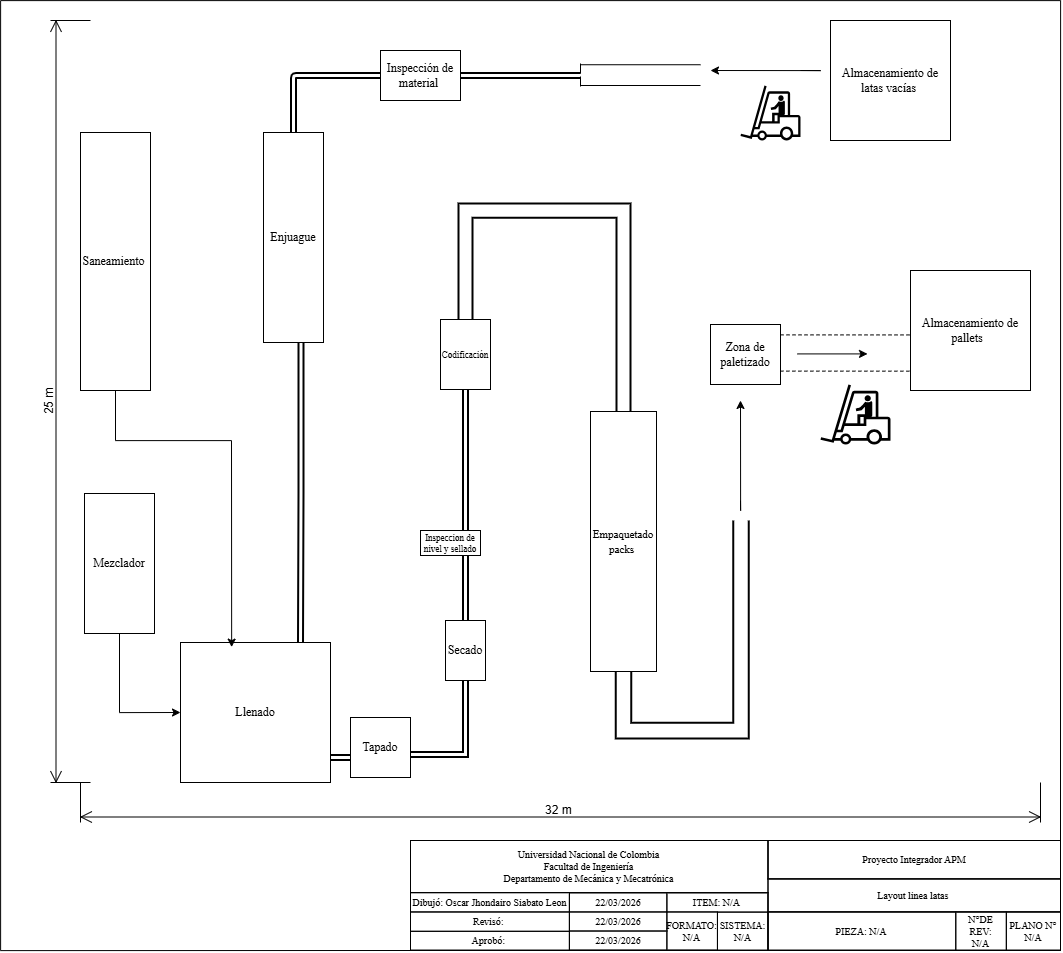

The diagram above was exported from draw.io. Its source (the exported page's mxGraphModel, read from the mxfile embedded in the PNG):
<mxGraphModel dx="2765" dy="1033" grid="1" gridSize="10" guides="1" tooltips="1" connect="1" arrows="1" fold="1" page="1" pageScale="1" pageWidth="827" pageHeight="1169" math="0" shadow="0">
  <root>
    <mxCell id="0" />
    <mxCell id="1" parent="0" />
    <mxCell id="mif8Gjw7OyrXb3EcMvxp-1" parent="1" style="whiteSpace=wrap;html=1;aspect=fixed;" value="&lt;font face=&quot;Times New Roman&quot;&gt;Almacenamiento de latas vacías&amp;nbsp;&lt;/font&gt;" vertex="1">
      <mxGeometry height="120" width="120" x="790" y="50" as="geometry" />
    </mxCell>
    <mxCell id="mif8Gjw7OyrXb3EcMvxp-33" edge="1" parent="1" source="mif8Gjw7OyrXb3EcMvxp-2" style="edgeStyle=orthogonalEdgeStyle;rounded=0;orthogonalLoop=1;jettySize=auto;html=1;shape=link;strokeWidth=2;">
      <mxGeometry relative="1" as="geometry">
        <mxPoint x="540" y="105" as="targetPoint" />
      </mxGeometry>
    </mxCell>
    <mxCell id="mif8Gjw7OyrXb3EcMvxp-2" parent="1" style="rounded=0;whiteSpace=wrap;html=1;fontFamily=Times New Roman;" value="Inspección de material&amp;nbsp;" vertex="1">
      <mxGeometry height="50" width="80" x="340" y="80" as="geometry" />
    </mxCell>
    <mxCell id="mif8Gjw7OyrXb3EcMvxp-19" edge="1" parent="1" source="mif8Gjw7OyrXb3EcMvxp-3" style="edgeStyle=orthogonalEdgeStyle;rounded=1;orthogonalLoop=1;jettySize=auto;html=1;exitX=0.5;exitY=0;exitDx=0;exitDy=0;entryX=0;entryY=0.5;entryDx=0;entryDy=0;curved=0;shape=link;strokeWidth=2;" target="mif8Gjw7OyrXb3EcMvxp-2">
      <mxGeometry relative="1" as="geometry" />
    </mxCell>
    <mxCell id="mif8Gjw7OyrXb3EcMvxp-23" edge="1" parent="1" style="edgeStyle=orthogonalEdgeStyle;rounded=0;orthogonalLoop=1;jettySize=auto;html=1;exitX=0.5;exitY=1;exitDx=0;exitDy=0;entryX=0.75;entryY=0;entryDx=0;entryDy=0;shape=link;strokeWidth=2;">
      <mxGeometry relative="1" as="geometry">
        <mxPoint x="260.5" y="372" as="sourcePoint" />
        <mxPoint x="260" y="672" as="targetPoint" />
      </mxGeometry>
    </mxCell>
    <mxCell id="mif8Gjw7OyrXb3EcMvxp-3" parent="1" style="rounded=0;whiteSpace=wrap;html=1;fontFamily=Times New Roman;" value="Enjuague" vertex="1">
      <mxGeometry height="210" width="60" x="223" y="162" as="geometry" />
    </mxCell>
    <mxCell id="mif8Gjw7OyrXb3EcMvxp-25" edge="1" parent="1" style="edgeStyle=orthogonalEdgeStyle;rounded=0;orthogonalLoop=1;jettySize=auto;html=1;exitX=1;exitY=0.75;exitDx=0;exitDy=0;entryX=0;entryY=0.5;entryDx=0;entryDy=0;shape=link;strokeWidth=2;">
      <mxGeometry relative="1" as="geometry">
        <mxPoint x="290" y="786.9999999999999" as="sourcePoint" />
        <mxPoint x="310" y="786.9999999999999" as="targetPoint" />
      </mxGeometry>
    </mxCell>
    <mxCell id="mif8Gjw7OyrXb3EcMvxp-4" parent="1" style="rounded=0;whiteSpace=wrap;html=1;fontFamily=Times New Roman;" value="Llenado" vertex="1">
      <mxGeometry height="140" width="150" x="140" y="672" as="geometry" />
    </mxCell>
    <mxCell id="mif8Gjw7OyrXb3EcMvxp-26" edge="1" parent="1" source="mif8Gjw7OyrXb3EcMvxp-5" style="edgeStyle=orthogonalEdgeStyle;rounded=0;orthogonalLoop=1;jettySize=auto;html=1;exitX=1.006;exitY=0.618;exitDx=0;exitDy=0;entryX=0.5;entryY=1;entryDx=0;entryDy=0;shape=link;exitPerimeter=0;strokeWidth=2;" target="mif8Gjw7OyrXb3EcMvxp-6">
      <mxGeometry relative="1" as="geometry" />
    </mxCell>
    <mxCell id="mif8Gjw7OyrXb3EcMvxp-5" parent="1" style="rounded=0;whiteSpace=wrap;html=1;fontFamily=Times New Roman;" value="Tapado" vertex="1">
      <mxGeometry height="60" width="60" x="310" y="747" as="geometry" />
    </mxCell>
    <mxCell id="mif8Gjw7OyrXb3EcMvxp-27" edge="1" parent="1" source="mif8Gjw7OyrXb3EcMvxp-6" style="edgeStyle=orthogonalEdgeStyle;rounded=0;orthogonalLoop=1;jettySize=auto;html=1;exitX=0.5;exitY=0;exitDx=0;exitDy=0;entryX=0.75;entryY=1;entryDx=0;entryDy=0;shape=link;strokeWidth=2;" target="mif8Gjw7OyrXb3EcMvxp-7">
      <mxGeometry relative="1" as="geometry" />
    </mxCell>
    <mxCell id="mif8Gjw7OyrXb3EcMvxp-6" parent="1" style="rounded=0;whiteSpace=wrap;html=1;fontFamily=Times New Roman;" value="Secado" vertex="1">
      <mxGeometry height="60" width="40" x="405" y="650" as="geometry" />
    </mxCell>
    <mxCell id="mif8Gjw7OyrXb3EcMvxp-28" edge="1" parent="1" source="mif8Gjw7OyrXb3EcMvxp-7" style="edgeStyle=orthogonalEdgeStyle;rounded=0;orthogonalLoop=1;jettySize=auto;html=1;exitX=0.75;exitY=0;exitDx=0;exitDy=0;shape=link;strokeWidth=2;" target="mif8Gjw7OyrXb3EcMvxp-8">
      <mxGeometry relative="1" as="geometry" />
    </mxCell>
    <mxCell id="mif8Gjw7OyrXb3EcMvxp-7" parent="1" style="rounded=0;whiteSpace=wrap;html=1;fontFamily=Times New Roman;fontSize=9;" value="Inspeccion de nivel y sellado" vertex="1">
      <mxGeometry height="25" width="60" x="380" y="560" as="geometry" />
    </mxCell>
    <mxCell id="mif8Gjw7OyrXb3EcMvxp-29" edge="1" parent="1" source="mif8Gjw7OyrXb3EcMvxp-8" style="edgeStyle=orthogonalEdgeStyle;rounded=0;orthogonalLoop=1;jettySize=auto;html=1;exitX=0.5;exitY=0;exitDx=0;exitDy=0;entryX=0.5;entryY=0;entryDx=0;entryDy=0;shape=link;strokeWidth=2;width=13.076923076923077;" target="mif8Gjw7OyrXb3EcMvxp-11">
      <mxGeometry relative="1" as="geometry">
        <Array as="points">
          <mxPoint x="425" y="240" />
          <mxPoint x="583" y="240" />
        </Array>
      </mxGeometry>
    </mxCell>
    <mxCell id="mif8Gjw7OyrXb3EcMvxp-8" parent="1" style="rounded=0;whiteSpace=wrap;html=1;fontFamily=Times New Roman;" value="&lt;font style=&quot;font-size: 9px;&quot;&gt;Codificación&lt;/font&gt;" vertex="1">
      <mxGeometry height="70" width="50" x="400" y="349" as="geometry" />
    </mxCell>
    <mxCell id="mif8Gjw7OyrXb3EcMvxp-11" parent="1" style="rounded=0;whiteSpace=wrap;html=1;fontFamily=Times New Roman;" value="&lt;font style=&quot;font-size: 11px;&quot;&gt;Empaquetado packs&amp;nbsp;&lt;/font&gt;" vertex="1">
      <mxGeometry height="260" width="66" x="550" y="441" as="geometry" />
    </mxCell>
    <mxCell id="mif8Gjw7OyrXb3EcMvxp-37" edge="1" parent="1" style="edgeStyle=orthogonalEdgeStyle;rounded=0;orthogonalLoop=1;jettySize=auto;html=1;shape=link;dashed=1;width=36.25;">
      <mxGeometry relative="1" as="geometry">
        <Array as="points">
          <mxPoint x="890" y="382.47" />
          <mxPoint x="890" y="385.47" />
        </Array>
        <mxPoint x="680" y="382.47" as="sourcePoint" />
        <mxPoint x="950" y="385.47" as="targetPoint" />
      </mxGeometry>
    </mxCell>
    <mxCell id="mif8Gjw7OyrXb3EcMvxp-38" edge="1" parent="1" style="edgeStyle=orthogonalEdgeStyle;rounded=0;orthogonalLoop=1;jettySize=auto;html=1;">
      <mxGeometry relative="1" as="geometry">
        <Array as="points">
          <mxPoint x="700" y="540" />
          <mxPoint x="700" y="540" />
        </Array>
        <mxPoint x="700" y="530" as="sourcePoint" />
        <mxPoint x="700" y="430" as="targetPoint" />
      </mxGeometry>
    </mxCell>
    <mxCell id="mif8Gjw7OyrXb3EcMvxp-12" parent="1" style="rounded=0;whiteSpace=wrap;html=1;fontFamily=Times New Roman;" value="Zona de paletizado" vertex="1">
      <mxGeometry height="60" width="70" x="670" y="354" as="geometry" />
    </mxCell>
    <mxCell id="mif8Gjw7OyrXb3EcMvxp-14" parent="1" style="whiteSpace=wrap;html=1;aspect=fixed;" value="&lt;font face=&quot;Times New Roman&quot;&gt;Almacenamiento de pallets&amp;nbsp;&amp;nbsp;&lt;/font&gt;" vertex="1">
      <mxGeometry height="120" width="120" x="870" y="300" as="geometry" />
    </mxCell>
    <mxCell id="mif8Gjw7OyrXb3EcMvxp-15" parent="1" style="rounded=0;whiteSpace=wrap;html=1;fontFamily=Times New Roman;" value="Saneamiento&amp;nbsp;" vertex="1">
      <mxGeometry height="258" width="70" x="40" y="162" as="geometry" />
    </mxCell>
    <mxCell id="mif8Gjw7OyrXb3EcMvxp-41" edge="1" parent="1" source="mif8Gjw7OyrXb3EcMvxp-16" style="edgeStyle=orthogonalEdgeStyle;rounded=0;orthogonalLoop=1;jettySize=auto;html=1;exitX=0.5;exitY=1;exitDx=0;exitDy=0;entryX=0;entryY=0.5;entryDx=0;entryDy=0;" target="mif8Gjw7OyrXb3EcMvxp-4">
      <mxGeometry relative="1" as="geometry" />
    </mxCell>
    <mxCell id="mif8Gjw7OyrXb3EcMvxp-16" parent="1" style="rounded=0;whiteSpace=wrap;html=1;fontFamily=Times New Roman;" value="Mezclador" vertex="1">
      <mxGeometry height="140" width="70" x="44" y="523" as="geometry" />
    </mxCell>
    <mxCell id="mif8Gjw7OyrXb3EcMvxp-30" edge="1" parent="1" source="mif8Gjw7OyrXb3EcMvxp-11" style="edgeStyle=orthogonalEdgeStyle;rounded=0;orthogonalLoop=1;jettySize=auto;html=1;exitX=0.5;exitY=1;exitDx=0;exitDy=0;entryX=0.64;entryY=0.643;entryDx=0;entryDy=0;entryPerimeter=0;shape=link;strokeWidth=2;width=14.615384615384613;">
      <mxGeometry relative="1" as="geometry">
        <Array as="points">
          <mxPoint x="583" y="760" />
          <mxPoint x="701" y="760" />
        </Array>
        <mxPoint x="700.5088000000003" y="550.1080000000002" as="targetPoint" />
      </mxGeometry>
    </mxCell>
    <mxCell id="mif8Gjw7OyrXb3EcMvxp-34" edge="1" parent="1" style="edgeStyle=orthogonalEdgeStyle;rounded=0;orthogonalLoop=1;jettySize=auto;html=1;shape=link;width=20.769230769230766;">
      <mxGeometry relative="1" as="geometry">
        <mxPoint x="540" y="104.62" as="sourcePoint" />
        <mxPoint x="660" y="104.62" as="targetPoint" />
      </mxGeometry>
    </mxCell>
    <mxCell id="mif8Gjw7OyrXb3EcMvxp-35" edge="1" parent="1" style="endArrow=none;html=1;rounded=0;" value="">
      <mxGeometry height="50" relative="1" width="50" as="geometry">
        <Array as="points">
          <mxPoint x="540" y="106" />
        </Array>
        <mxPoint x="540" y="116" as="sourcePoint" />
        <mxPoint x="540" y="106" as="targetPoint" />
      </mxGeometry>
    </mxCell>
    <mxCell id="mif8Gjw7OyrXb3EcMvxp-36" edge="1" parent="1" style="endArrow=none;html=1;rounded=0;" value="">
      <mxGeometry height="50" relative="1" width="50" as="geometry">
        <Array as="points">
          <mxPoint x="540" y="93" />
        </Array>
        <mxPoint x="540" y="103" as="sourcePoint" />
        <mxPoint x="540" y="93" as="targetPoint" />
      </mxGeometry>
    </mxCell>
    <mxCell id="mif8Gjw7OyrXb3EcMvxp-39" edge="1" parent="1" style="edgeStyle=orthogonalEdgeStyle;rounded=0;orthogonalLoop=1;jettySize=auto;html=1;">
      <mxGeometry relative="1" as="geometry">
        <Array as="points">
          <mxPoint x="780" y="100" />
        </Array>
        <mxPoint x="760" y="100" as="sourcePoint" />
        <mxPoint x="670" y="100" as="targetPoint" />
      </mxGeometry>
    </mxCell>
    <mxCell id="mif8Gjw7OyrXb3EcMvxp-40" edge="1" parent="1" style="endArrow=classic;html=1;rounded=0;" value="">
      <mxGeometry height="50" relative="1" width="50" as="geometry">
        <mxPoint x="757" y="383.40999999999997" as="sourcePoint" />
        <mxPoint x="827" y="383.40999999999997" as="targetPoint" />
      </mxGeometry>
    </mxCell>
    <mxCell id="mif8Gjw7OyrXb3EcMvxp-42" edge="1" parent="1" source="mif8Gjw7OyrXb3EcMvxp-15" style="edgeStyle=orthogonalEdgeStyle;rounded=0;orthogonalLoop=1;jettySize=auto;html=1;exitX=0.5;exitY=1;exitDx=0;exitDy=0;entryX=0.341;entryY=0.033;entryDx=0;entryDy=0;entryPerimeter=0;" target="mif8Gjw7OyrXb3EcMvxp-4">
      <mxGeometry relative="1" as="geometry">
        <Array as="points">
          <mxPoint x="75" y="470" />
          <mxPoint x="191" y="470" />
        </Array>
      </mxGeometry>
    </mxCell>
    <mxCell id="mif8Gjw7OyrXb3EcMvxp-43" connectable="0" parent="1" style="group;fontFamily=Times New Roman;fontSize=8;strokeWidth=1;strokeColor=default;" value="" vertex="1">
      <mxGeometry height="110" width="650" x="370" y="870" as="geometry" />
    </mxCell>
    <mxCell id="mif8Gjw7OyrXb3EcMvxp-44" parent="mif8Gjw7OyrXb3EcMvxp-43" style="rounded=0;whiteSpace=wrap;html=1;fillColor=none;strokeWidth=1;fontFamily=Times New Roman;fontSize=10;strokeColor=default;" value="" vertex="1">
      <mxGeometry height="109.72568578553616" width="650" as="geometry" />
    </mxCell>
    <mxCell id="mif8Gjw7OyrXb3EcMvxp-45" parent="mif8Gjw7OyrXb3EcMvxp-43" style="rounded=0;whiteSpace=wrap;html=1;fillColor=none;strokeWidth=1;fontFamily=Times New Roman;fontSize=10;strokeColor=default;" value="" vertex="1">
      <mxGeometry height="38.403990024937656" width="292.5" x="357.5" as="geometry" />
    </mxCell>
    <mxCell id="mif8Gjw7OyrXb3EcMvxp-46" parent="mif8Gjw7OyrXb3EcMvxp-43" style="rounded=0;whiteSpace=wrap;html=1;fillColor=none;strokeWidth=1;fontFamily=Times New Roman;fontSize=10;strokeColor=default;" value="" vertex="1">
      <mxGeometry height="57.60598503740649" width="357.5" y="52.11970074812968" as="geometry" />
    </mxCell>
    <mxCell id="mif8Gjw7OyrXb3EcMvxp-47" parent="mif8Gjw7OyrXb3EcMvxp-43" style="rounded=0;whiteSpace=wrap;html=1;fillColor=none;strokeWidth=1;fontFamily=Times New Roman;fontSize=10;strokeColor=default;" value="" vertex="1">
      <mxGeometry height="38.403990024937656" width="292.5" x="357.5" y="71.32169576059853" as="geometry" />
    </mxCell>
    <mxCell id="mif8Gjw7OyrXb3EcMvxp-48" parent="mif8Gjw7OyrXb3EcMvxp-43" style="rounded=0;whiteSpace=wrap;html=1;fillColor=none;strokeWidth=1;fontSize=10;fontFamily=Times New Roman;strokeColor=default;" value="Dibujó: Oscar Jhondairo Siabato Leon" vertex="1">
      <mxGeometry height="19.201995012468828" width="158.8888888888889" y="52.11970074812968" as="geometry" />
    </mxCell>
    <mxCell id="mif8Gjw7OyrXb3EcMvxp-49" parent="mif8Gjw7OyrXb3EcMvxp-43" style="rounded=0;whiteSpace=wrap;html=1;fillColor=none;strokeWidth=1;fontFamily=Times New Roman;fontSize=10;strokeColor=default;" value="Layout linea latas&amp;nbsp;" vertex="1">
      <mxGeometry height="32.917705735660846" width="292.5" x="357.5" y="38.403990024937656" as="geometry" />
    </mxCell>
    <mxCell id="mif8Gjw7OyrXb3EcMvxp-50" parent="mif8Gjw7OyrXb3EcMvxp-43" style="rounded=0;whiteSpace=wrap;html=1;fillColor=none;strokeWidth=1;fontFamily=Times New Roman;fontSize=10;strokeColor=default;" value="&lt;font&gt;Universidad Nacional de Colombia&lt;br&gt;&lt;/font&gt;Facultad de Ingeniería&lt;br&gt;Departamento de Mecánica y Mecatrónica" vertex="1">
      <mxGeometry height="52.11970074812968" width="357.5" as="geometry" />
    </mxCell>
    <mxCell id="mif8Gjw7OyrXb3EcMvxp-51" parent="mif8Gjw7OyrXb3EcMvxp-43" style="rounded=0;whiteSpace=wrap;html=1;fillColor=none;strokeWidth=1;fontFamily=Times New Roman;fontSize=10;strokeColor=default;" value="Revisó:&amp;nbsp;" vertex="1">
      <mxGeometry height="19.201995012468828" width="158.8888888888889" y="71.59600997506234" as="geometry" />
    </mxCell>
    <mxCell id="mif8Gjw7OyrXb3EcMvxp-52" parent="mif8Gjw7OyrXb3EcMvxp-43" style="rounded=0;whiteSpace=wrap;html=1;fillColor=none;strokeWidth=1;fontFamily=Times New Roman;fontSize=10;strokeColor=default;" value="Aprobó:&amp;nbsp;" vertex="1">
      <mxGeometry height="19.201995012468828" width="158.8888888888889" y="90.79800498753119" as="geometry" />
    </mxCell>
    <mxCell id="mif8Gjw7OyrXb3EcMvxp-53" parent="mif8Gjw7OyrXb3EcMvxp-43" style="rounded=0;whiteSpace=wrap;html=1;fillColor=none;strokeWidth=1;fontFamily=Times New Roman;fontSize=10;strokeColor=default;" value="22/03/2026" vertex="1">
      <mxGeometry height="19.201995012468828" width="97.5" x="158.8888888888889" y="52.39401496259352" as="geometry" />
    </mxCell>
    <mxCell id="mif8Gjw7OyrXb3EcMvxp-54" parent="mif8Gjw7OyrXb3EcMvxp-43" style="rounded=0;whiteSpace=wrap;html=1;fillColor=none;strokeWidth=1;fontFamily=Times New Roman;fontSize=10;strokeColor=default;" value="22/03/2026" vertex="1">
      <mxGeometry height="19.201995012468828" width="97.5" x="158.8888888888889" y="71.32169576059853" as="geometry" />
    </mxCell>
    <mxCell id="mif8Gjw7OyrXb3EcMvxp-55" parent="mif8Gjw7OyrXb3EcMvxp-43" style="rounded=0;whiteSpace=wrap;html=1;fillColor=none;strokeWidth=1;fontFamily=Times New Roman;fontSize=10;strokeColor=default;" value="22/03/2026" vertex="1">
      <mxGeometry height="19.201995012468828" width="97.5" x="158.8888888888889" y="90.52369077306732" as="geometry" />
    </mxCell>
    <mxCell id="mif8Gjw7OyrXb3EcMvxp-56" parent="mif8Gjw7OyrXb3EcMvxp-43" style="rounded=0;whiteSpace=wrap;html=1;fillColor=none;strokeWidth=1;fontSize=10;fontFamily=Times New Roman;strokeColor=default;" value="Proyecto Integrador APM" vertex="1">
      <mxGeometry height="38.403990024937656" width="292.5" x="357.5" as="geometry" />
    </mxCell>
    <mxCell id="mif8Gjw7OyrXb3EcMvxp-57" parent="mif8Gjw7OyrXb3EcMvxp-43" style="rounded=0;whiteSpace=wrap;html=1;fillColor=none;strokeWidth=1;fontFamily=Times New Roman;fontSize=10;strokeColor=default;" value="PIEZA: N/A" vertex="1">
      <mxGeometry height="38.403990024937656" width="187.77777777777774" x="357.5" y="71.59600997506234" as="geometry" />
    </mxCell>
    <mxCell id="mif8Gjw7OyrXb3EcMvxp-58" parent="mif8Gjw7OyrXb3EcMvxp-43" style="rounded=0;whiteSpace=wrap;html=1;fillColor=none;strokeWidth=1;fontFamily=Times New Roman;fontSize=10;strokeColor=default;" value="N°DE REV:&lt;br&gt;N/A" vertex="1">
      <mxGeometry height="38.403990024937656" width="50.55555555555557" x="545.2777777777778" y="71.59600997506234" as="geometry" />
    </mxCell>
    <mxCell id="mif8Gjw7OyrXb3EcMvxp-59" parent="mif8Gjw7OyrXb3EcMvxp-43" style="rounded=0;whiteSpace=wrap;html=1;fillColor=none;strokeWidth=1;fontFamily=Times New Roman;fontSize=10;strokeColor=default;" value="PLANO N°&lt;br&gt;N/A" vertex="1">
      <mxGeometry height="38.403990024937656" width="54.16666666666664" x="595.8333333333333" y="71.59600997506234" as="geometry" />
    </mxCell>
    <mxCell id="mif8Gjw7OyrXb3EcMvxp-60" parent="mif8Gjw7OyrXb3EcMvxp-43" style="rounded=0;whiteSpace=wrap;html=1;fillColor=none;strokeWidth=1;fontFamily=Times New Roman;fontSize=10;strokeColor=default;" value="ITEM: N/A" vertex="1">
      <mxGeometry height="19.201995012468828" width="101.11111111111114" x="256.38888888888886" y="52.39401496259352" as="geometry" />
    </mxCell>
    <mxCell id="mif8Gjw7OyrXb3EcMvxp-61" parent="mif8Gjw7OyrXb3EcMvxp-43" style="rounded=0;whiteSpace=wrap;html=1;fillColor=none;strokeWidth=1;fontFamily=Times New Roman;fontSize=10;strokeColor=default;" value="FORMATO:&lt;br&gt;N/A" vertex="1">
      <mxGeometry height="38.403990024937656" width="50.55555555555557" x="256.38888888888886" y="71.32169576059853" as="geometry" />
    </mxCell>
    <mxCell id="mif8Gjw7OyrXb3EcMvxp-62" parent="mif8Gjw7OyrXb3EcMvxp-43" style="rounded=0;whiteSpace=wrap;html=1;fillColor=none;strokeWidth=1;fontFamily=Times New Roman;fontSize=10;strokeColor=default;" value="SISTEMA:&lt;br&gt;N/A" vertex="1">
      <mxGeometry height="38.403990024937656" width="50.55555555555557" x="306.9444444444445" y="71.59600997506234" as="geometry" />
    </mxCell>
    <mxCell id="mif8Gjw7OyrXb3EcMvxp-63" edge="1" parent="mif8Gjw7OyrXb3EcMvxp-43" source="mif8Gjw7OyrXb3EcMvxp-52" style="edgeStyle=orthogonalEdgeStyle;rounded=0;orthogonalLoop=1;jettySize=auto;html=1;exitX=0;exitY=1;exitDx=0;exitDy=0;endArrow=none;endFill=0;">
      <mxGeometry relative="1" as="geometry">
        <Array as="points">
          <mxPoint x="-410" y="110" />
          <mxPoint x="-410" y="-840" />
          <mxPoint x="650" y="-840" />
        </Array>
        <mxPoint x="650" as="targetPoint" />
      </mxGeometry>
    </mxCell>
    <mxCell id="mif8Gjw7OyrXb3EcMvxp-68" parent="1" style="shape=dimension;whiteSpace=wrap;html=1;align=center;points=[];verticalAlign=bottom;spacingBottom=3;labelBackgroundColor=none;" value="32 m&amp;nbsp;" vertex="1">
      <mxGeometry height="40" width="960" x="40" y="812" as="geometry" />
    </mxCell>
    <mxCell id="mif8Gjw7OyrXb3EcMvxp-69" parent="1" style="shape=dimension;direction=south;whiteSpace=wrap;html=1;align=center;points=[];verticalAlign=top;labelBackgroundColor=none;horizontal=0;spacingTop=-15;" value="25 m" vertex="1">
      <mxGeometry height="762" width="40" x="10" y="50" as="geometry" />
    </mxCell>
    <mxCell id="GmL0-m10V5SrPNu1w8KH-1" parent="1" style="shape=mxgraph.signs.transportation.forklift;html=1;pointerEvents=1;fillColor=#000000;strokeColor=none;verticalLabelPosition=bottom;verticalAlign=top;align=center;sketch=0;rotation=0;" value="" vertex="1">
      <mxGeometry height="55" width="60" x="700" y="115" as="geometry" />
    </mxCell>
    <mxCell id="GmL0-m10V5SrPNu1w8KH-2" parent="1" style="shape=mxgraph.signs.transportation.forklift;html=1;pointerEvents=1;fillColor=#000000;strokeColor=none;verticalLabelPosition=bottom;verticalAlign=top;align=center;sketch=0;rotation=0;" value="" vertex="1">
      <mxGeometry height="60" width="70" x="780" y="414" as="geometry" />
    </mxCell>
  </root>
</mxGraphModel>